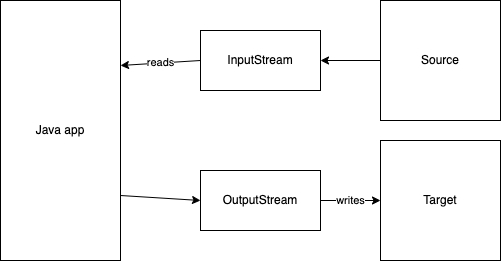

The diagram above was exported from draw.io. Its source (the exported page's mxGraphModel, read from the mxfile embedded in the PNG):
<mxGraphModel dx="827" dy="367" grid="1" gridSize="10" guides="1" tooltips="1" connect="1" arrows="1" fold="1" page="1" pageScale="1" pageWidth="827" pageHeight="1169" math="0" shadow="0">
  <root>
    <mxCell id="0" />
    <mxCell id="1" parent="0" />
    <mxCell id="11" style="edgeStyle=none;html=1;exitX=1;exitY=0.75;exitDx=0;exitDy=0;entryX=0;entryY=0.5;entryDx=0;entryDy=0;" edge="1" parent="1" source="2" target="10">
      <mxGeometry relative="1" as="geometry" />
    </mxCell>
    <mxCell id="2" value="Java app" style="rounded=0;whiteSpace=wrap;html=1;" vertex="1" parent="1">
      <mxGeometry x="80" y="60" width="120" height="260" as="geometry" />
    </mxCell>
    <mxCell id="8" style="edgeStyle=none;html=1;exitX=0;exitY=0.5;exitDx=0;exitDy=0;entryX=1;entryY=0.5;entryDx=0;entryDy=0;" edge="1" parent="1" source="3" target="7">
      <mxGeometry relative="1" as="geometry" />
    </mxCell>
    <mxCell id="3" value="Source" style="rounded=0;whiteSpace=wrap;html=1;" vertex="1" parent="1">
      <mxGeometry x="460" y="60" width="120" height="120" as="geometry" />
    </mxCell>
    <mxCell id="4" value="Target" style="rounded=0;whiteSpace=wrap;html=1;" vertex="1" parent="1">
      <mxGeometry x="460" y="200" width="120" height="120" as="geometry" />
    </mxCell>
    <mxCell id="9" value="reads" style="edgeStyle=none;html=1;exitX=0;exitY=0.5;exitDx=0;exitDy=0;entryX=1;entryY=0.25;entryDx=0;entryDy=0;" edge="1" parent="1" source="7" target="2">
      <mxGeometry relative="1" as="geometry" />
    </mxCell>
    <mxCell id="7" value="InputStream" style="rounded=0;whiteSpace=wrap;html=1;" vertex="1" parent="1">
      <mxGeometry x="280" y="90" width="120" height="60" as="geometry" />
    </mxCell>
    <mxCell id="12" value="writes" style="edgeStyle=none;html=1;exitX=1;exitY=0.5;exitDx=0;exitDy=0;" edge="1" parent="1" source="10" target="4">
      <mxGeometry relative="1" as="geometry" />
    </mxCell>
    <mxCell id="10" value="OutputStream" style="rounded=0;whiteSpace=wrap;html=1;" vertex="1" parent="1">
      <mxGeometry x="280" y="230" width="120" height="60" as="geometry" />
    </mxCell>
  </root>
</mxGraphModel>